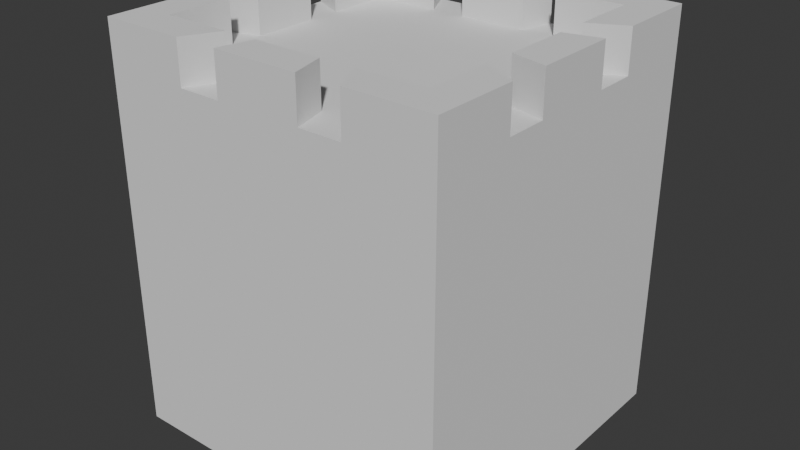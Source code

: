 # Source: Tower_0_1.blend  (saved by Blender 5.0.119; exported with 4.5.12 LTS)
import bpy
from mathutils import Matrix  # noqa: F401  (used for matrix-valued properties, if any)

bpy.ops.wm.read_factory_settings(use_empty=True)
scene = bpy.context.scene
scene.name = 'Scene'

# ---- collections
col_collection = bpy.data.collections.new('Collection'); scene.collection.children.link(col_collection)

# ---- world
world_world = bpy.data.worlds.new('World'); scene.world = world_world
world_world.use_nodes = True; world_world.node_tree.nodes.clear()
_N = world_world.node_tree.nodes; _L = world_world.node_tree.links
n0 = _N.new('ShaderNodeOutputWorld'); n0.name = 'World Output'; n0.location = (200, 100)
n1 = _N.new('ShaderNodeBackground'); n1.name = 'Background'; n1.location = (-200, 100)
n1.inputs[0].default_value = (0.05088, 0.05088, 0.05088, 1.0)
_L.new(n1.outputs[0], n0.inputs[0])
n0.is_active_output = True
world_world.color = (0.05088, 0.05088, 0.05088)
world_world.sun_shadow_jitter_overblur = 0.0

# ---- meshes
me_plane = bpy.data.meshes.new('Plane')
me_plane.from_pydata([(-1.0, -1.0, 0.0), (1.0, -1.0, 0.0), (-1.0, 1.0, 0.0), (1.0, 1.0, 0.0), (-0.7924, 0.7924, 2.941), (-0.7924, -0.7924, 2.941), (0.7924, -0.7924, 2.941), (0.7924, 0.7924, 2.941), (-1.0, 1.0, 2.941), (-1.0, -1.0, 2.941), (1.0, -1.0, 2.941), (1.0, 1.0, 2.941), (-1.0, 1.0, 3.284), (-1.0, -1.0, 3.284), (1.0, -1.0, 3.284), (1.0, 1.0, 3.284), (-0.7924, 0.7924, 3.284), (-0.7924, -0.7924, 3.284), (0.7924, -0.7924, 3.284), (0.7924, 0.7924, 3.284), (0.0, -1.0, 0.0), (0.0, 1.0, 0.0), (0.0, -0.7924, 2.941), (0.0, 0.7924, 2.941), (0.0, -1.0, 3.284), (0.0, 1.0, 3.284), (0.0, -0.7924, 3.284), (0.0, 0.7924, 3.284), (-1.0, 0.0, 0.0), (1.0, 0.0, 0.0), (-0.7924, 0.0, 2.941), (0.7924, 0.0, 2.941), (-1.0, 0.0, 3.284), (1.0, 0.0, 3.284), (-0.7924, 0.0, 3.284), (0.7924, 0.0, 3.284), (0.0, 0.0, 0.0), (0.5, -1.0, 0.0), (0.5, -1.0, 2.941), (0.3962, -0.7924, 2.941), (0.5, -1.0, 3.284), (0.3962, -0.7924, 3.284), (0.5, 1.0, 0.0), (0.5, 1.0, 2.941), (0.3962, 0.7924, 2.941), (0.5, 1.0, 3.284), (0.3962, 0.7924, 3.284), (0.5, 0.0, 0.0), (-0.5, 1.0, 0.0), (-0.5, 1.0, 2.941), (-0.3962, 0.7924, 2.941), (-0.5, 1.0, 3.284), (-0.3962, 0.7924, 3.284), (-0.5, -1.0, 0.0), (-0.5, -1.0, 2.941), (-0.3962, -0.7924, 2.941), (-0.5, -1.0, 3.284), (-0.3962, -0.7924, 3.284), (-0.5, 0.0, 0.0), (1.0, 0.5, 0.0), (1.0, 0.5, 2.941), (0.7924, 0.3962, 2.941), (1.0, 0.5, 3.284), (0.7924, 0.3962, 3.284), (-1.0, 0.5, 0.0), (-1.0, 0.5, 2.941), (-0.7924, 0.3962, 2.941), (-1.0, 0.5, 3.284), (-0.7924, 0.3962, 3.284), (0.0, 0.5, 0.0), (0.5, 0.5, 0.0), (-0.5, 0.5, 0.0), (-1.0, -0.5, 0.0), (-1.0, -0.5, 2.941), (-0.7924, -0.3962, 2.941), (-1.0, -0.5, 3.284), (-0.7924, -0.3962, 3.284), (0.0, -0.5, 0.0), (1.0, -0.5, 0.0), (1.0, -0.5, 2.941), (0.7924, -0.3962, 2.941), (1.0, -0.5, 3.284), (0.7924, -0.3962, 3.284), (0.5, -0.5, 0.0), (-0.5, -0.5, 0.0), (-0.25, -1.0, 0.0), (-0.25, -1.0, 2.941), (-0.1981, -0.7924, 2.941), (-0.25, -1.0, 3.284), (-0.1981, -0.7924, 3.284), (-0.25, 0.0, 0.0), (-0.25, 1.0, 0.0), (-0.25, 1.0, 2.941), (-0.1981, 0.7924, 2.941), (-0.25, 1.0, 3.284), (-0.1981, 0.7924, 3.284), (-0.25, 0.5, 0.0), (-0.25, -0.5, 0.0), (0.25, 1.0, 0.0), (0.25, 1.0, 2.941), (0.1981, 0.7924, 2.941), (0.25, 1.0, 3.284), (0.1981, 0.7924, 3.284), (0.25, -1.0, 0.0), (0.25, -1.0, 2.941), (0.1981, -0.7924, 2.941), (0.25, -1.0, 3.284), (0.1981, -0.7924, 3.284), (0.25, 0.0, 0.0), (0.25, 0.5, 0.0), (0.25, -0.5, 0.0), (-1.0, 0.25, 0.0), (-1.0, 0.25, 2.941), (-0.7924, 0.1981, 2.941), (-1.0, 0.25, 3.284), (-0.7924, 0.1981, 3.284), (0.0, 0.25, 0.0), (0.5, 0.25, 0.0), (-0.5, 0.25, 0.0), (1.0, 0.25, 0.0), (1.0, 0.25, 2.941), (0.7924, 0.1981, 2.941), (1.0, 0.25, 3.284), (0.7924, 0.1981, 3.284), (-0.25, 0.25, 0.0), (0.25, 0.25, 0.0), (1.0, -0.25, 0.0), (1.0, -0.25, 2.941), (0.7924, -0.1981, 2.941), (1.0, -0.25, 3.284), (0.7924, -0.1981, 3.284), (-1.0, -0.25, 0.0), (-1.0, -0.25, 2.941), (-0.7924, -0.1981, 2.941), (-1.0, -0.25, 3.284), (-0.7924, -0.1981, 3.284), (0.0, -0.25, 0.0), (0.5, -0.25, 0.0), (-0.5, -0.25, 0.0), (-0.25, -0.25, 0.0), (0.25, -0.25, 0.0)], [], [(70, 42, 3, 59), (66, 4, 16, 68), (80, 6, 18, 82), (82, 18, 41, 40, 14, 81), (46, 19, 63, 62, 15, 45), (68, 16, 52, 51, 12, 67), (44, 7, 19, 46), (9, 13, 75, 73, 132, 134, 32, 114, 112, 65, 67, 12, 8, 2, 64, 111, 28, 131, 72, 0), (55, 5, 17, 57), (107, 26, 89, 88, 24, 106), (135, 34, 115, 114, 32, 134), (92, 94, 25, 101, 99, 43, 45, 15, 11, 3, 42, 98, 21, 91, 48, 2, 8, 12, 51, 49), (104, 106, 24, 88, 86, 54, 56, 13, 9, 0, 53, 85, 20, 103, 37, 1, 10, 14, 40, 38), (93, 23, 100, 102, 27, 95), (61, 7, 44, 100, 23, 93, 50, 4, 66, 113, 30, 133, 74, 5, 55, 87, 22, 105, 39, 6, 80, 128, 31, 121), (96, 91, 21, 69), (139, 90, 36, 136), (105, 22, 87, 89, 26, 107), (120, 122, 33, 129, 127, 79, 81, 14, 10, 1, 78, 126, 29, 119, 59, 3, 11, 15, 62, 60), (133, 30, 113, 115, 34, 135), (137, 47, 29, 126), (140, 108, 47, 137), (6, 39, 41, 18), (87, 55, 54, 86), (86, 88, 89, 87), (128, 80, 79, 127), (109, 98, 42, 70), (131, 28, 58, 138), (64, 2, 48, 71), (57, 17, 76, 75, 13, 56), (4, 50, 52, 16), (127, 129, 130, 128), (79, 80, 82, 81), (54, 55, 57, 56), (111, 64, 71, 118), (125, 109, 70, 117), (7, 61, 63, 19), (124, 96, 69, 116), (120, 121, 123, 122), (67, 65, 66, 68), (73, 74, 133, 132), (117, 70, 59, 119), (0, 72, 84, 53), (103, 110, 83, 37), (37, 83, 78, 1), (5, 74, 76, 17), (85, 97, 77, 20), (112, 114, 115, 113), (60, 62, 63, 61), (60, 61, 121, 120), (53, 84, 97, 85), (118, 71, 96, 124), (138, 58, 90, 139), (71, 48, 91, 96), (100, 44, 43, 99), (104, 105, 107, 106), (41, 39, 38, 40), (20, 77, 110, 103), (116, 69, 109, 125), (69, 21, 98, 109), (136, 36, 108, 140), (38, 39, 105, 104), (99, 101, 102, 100), (45, 43, 44, 46), (36, 116, 125, 108), (58, 118, 124, 90), (47, 117, 119, 29), (90, 124, 116, 36), (108, 125, 117, 47), (28, 111, 118, 58), (94, 92, 93, 95), (52, 50, 49, 51), (113, 66, 65, 112), (77, 136, 140, 110), (84, 138, 139, 97), (72, 131, 138, 84), (110, 140, 137, 83), (83, 137, 126, 78), (132, 133, 135, 134), (73, 75, 76, 74), (49, 50, 93, 92), (97, 139, 136, 77), (95, 27, 102, 101, 25, 94), (121, 31, 128, 130, 35, 123), (123, 35, 130, 129, 33, 122)])
_uv = me_plane.uv_layers.new(name='UVMap')
_uv.uv.foreach_set('vector', [0.75, 0.75, 0.75, 1.0, 1.0, 1.0, 1.0, 0.75, 0.1038, 0.6981, 0.1038, 0.8962, 0.1038, 0.8962, 0.1038, 0.6981, 0.8962, 0.3019, 0.8962, 0.1038, 0.8962, 0.1038, 0.8962, 0.3019, 0.8962, 0.3019, 0.8962, 0.1038, 0.6981, 0.1038, 0.75, 0.0, 1.0, 0.0, 1.0, 0.25, 0.6981, 0.8962, 0.8962, 0.8962, 0.8962, 0.6981, 1.0, 0.75, 1.0, 1.0, 0.75, 1.0, 0.1038, 0.6981, 0.1038, 0.8962, 0.3019, 0.8962, 0.25, 1.0, 0.0, 1.0, 0.0, 0.75, 0.6981, 0.8962, 0.8962, 0.8962, 0.8962, 0.8962, 0.6981, 0.8962, 0.0, 0.0, 0.0, 0.0, 0.0, 0.25, 0.0, 0.25, 0.0, 0.375, 0.0, 0.375, 0.0, 0.5, 0.0, 0.625, 0.0, 0.625, 0.0, 0.75, 0.0, 0.75, 0.0, 1.0, 0.0, 1.0, 0.0, 1.0, 0.0, 0.75, 0.0, 0.625, 0.0, 0.5, 0.0, 0.375, 0.0, 0.25, 0.0, 0.0, 0.3019, 0.1038, 0.1038, 0.1038, 0.1038, 0.1038, 0.3019, 0.1038, 0.5991, 0.1038, 0.5, 0.1038, 0.4009, 0.1038, 0.375, 0.0, 0.5, 0.0, 0.625, 0.0, 0.1038, 0.4009, 0.1038, 0.5, 0.1038, 0.5991, 0.0, 0.625, 0.0, 0.5, 0.0, 0.375, 0.375, 1.0, 0.375, 1.0, 0.5, 1.0, 0.625, 1.0, 0.625, 1.0, 0.75, 1.0, 0.75, 1.0, 1.0, 1.0, 1.0, 1.0, 1.0, 1.0, 0.75, 1.0, 0.625, 1.0, 0.5, 1.0, 0.375, 1.0, 0.25, 1.0, 0.0, 1.0, 0.0, 1.0, 0.0, 1.0, 0.25, 1.0, 0.25, 1.0, 0.625, 0.0, 0.625, 0.0, 0.5, 0.0, 0.375, 0.0, 0.375, 0.0, 0.25, 0.0, 0.25, 0.0, 0.0, 0.0, 0.0, 0.0, 0.0, 0.0, 0.25, 0.0, 0.375, 0.0, 0.5, 0.0, 0.625, 0.0, 0.75, 0.0, 1.0, 0.0, 1.0, 0.0, 1.0, 0.0, 0.75, 0.0, 0.75, 0.0, 0.4009, 0.8962, 0.5, 0.8962, 0.5991, 0.8962, 0.5991, 0.8962, 0.5, 0.8962, 0.4009, 0.8962, 0.8962, 0.6981, 0.8962, 0.8962, 0.6981, 0.8962, 0.5991, 0.8962, 0.5, 0.8962, 0.4009, 0.8962, 0.3019, 0.8962, 0.1038, 0.8962, 0.1038, 0.6981, 0.1038, 0.5991, 0.1038, 0.5, 0.1038, 0.4009, 0.1038, 0.3019, 0.1038, 0.1038, 0.3019, 0.1038, 0.4009, 0.1038, 0.5, 0.1038, 0.5991, 0.1038, 0.6981, 0.1038, 0.8962, 0.1038, 0.8962, 0.3019, 0.8962, 0.4009, 0.8962, 0.5, 0.8962, 0.5991, 0.375, 0.75, 0.375, 1.0, 0.5, 1.0, 0.5, 0.75, 0.375, 0.375, 0.375, 0.5, 0.5, 0.5, 0.5, 0.375, 0.5991, 0.1038, 0.5, 0.1038, 0.4009, 0.1038, 0.4009, 0.1038, 0.5, 0.1038, 0.5991, 0.1038, 1.0, 0.625, 1.0, 0.625, 1.0, 0.5, 1.0, 0.375, 1.0, 0.375, 1.0, 0.25, 1.0, 0.25, 1.0, 0.0, 1.0, 0.0, 1.0, 0.0, 1.0, 0.25, 1.0, 0.375, 1.0, 0.5, 1.0, 0.625, 1.0, 0.75, 1.0, 1.0, 1.0, 1.0, 1.0, 1.0, 1.0, 0.75, 1.0, 0.75, 0.1038, 0.4009, 0.1038, 0.5, 0.1038, 0.5991, 0.1038, 0.5991, 0.1038, 0.5, 0.1038, 0.4009, 0.75, 0.375, 0.75, 0.5, 1.0, 0.5, 1.0, 0.375, 0.625, 0.375, 0.625, 0.5, 0.75, 0.5, 0.75, 0.375, 0.8962, 0.1038, 0.6981, 0.1038, 0.6981, 0.1038, 0.8962, 0.1038, 0.4009, 0.1038, 0.3019, 0.1038, 0.25, 0.0, 0.375, 0.0, 0.375, 0.0, 0.375, 0.0, 0.4009, 0.1038, 0.4009, 0.1038, 0.8962, 0.4009, 0.8962, 0.3019, 1.0, 0.25, 1.0, 0.375, 0.625, 0.75, 0.625, 1.0, 0.75, 1.0, 0.75, 0.75, 0.0, 0.375, 0.0, 0.5, 0.25, 0.5, 0.25, 0.375, 0.0, 0.75, 0.0, 1.0, 0.25, 1.0, 0.25, 0.75, 0.3019, 0.1038, 0.1038, 0.1038, 0.1038, 0.3019, 0.0, 0.25, 0.0, 0.0, 0.25, 0.0, 0.1038, 0.8962, 0.3019, 0.8962, 0.3019, 0.8962, 0.1038, 0.8962, 1.0, 0.375, 1.0, 0.375, 0.8962, 0.4009, 0.8962, 0.4009, 1.0, 0.25, 0.8962, 0.3019, 0.8962, 0.3019, 1.0, 0.25, 0.25, 0.0, 0.3019, 0.1038, 0.3019, 0.1038, 0.25, 0.0, 0.0, 0.625, 0.0, 0.75, 0.25, 0.75, 0.25, 0.625, 0.625, 0.625, 0.625, 0.75, 0.75, 0.75, 0.75, 0.625, 0.8962, 0.8962, 0.8962, 0.6981, 0.8962, 0.6981, 0.8962, 0.8962, 0.375, 0.625, 0.375, 0.75, 0.5, 0.75, 0.5, 0.625, 1.0, 0.625, 0.8962, 0.5991, 0.8962, 0.5991, 1.0, 0.625, 0.0, 0.75, 0.0, 0.75, 0.1038, 0.6981, 0.1038, 0.6981, 0.0, 0.25, 0.1038, 0.3019, 0.1038, 0.4009, 0.0, 0.375, 0.75, 0.625, 0.75, 0.75, 1.0, 0.75, 1.0, 0.625, 0.0, 0.0, 0.0, 0.25, 0.25, 0.25, 0.25, 0.0, 0.625, 0.0, 0.625, 0.25, 0.75, 0.25, 0.75, 0.0, 0.75, 0.0, 0.75, 0.25, 1.0, 0.25, 1.0, 0.0, 0.1038, 0.1038, 0.1038, 0.3019, 0.1038, 0.3019, 0.1038, 0.1038, 0.375, 0.0, 0.375, 0.25, 0.5, 0.25, 0.5, 0.0, 0.0, 0.625, 0.0, 0.625, 0.1038, 0.5991, 0.1038, 0.5991, 1.0, 0.75, 1.0, 0.75, 0.8962, 0.6981, 0.8962, 0.6981, 1.0, 0.75, 0.8962, 0.6981, 0.8962, 0.5991, 1.0, 0.625, 0.25, 0.0, 0.25, 0.25, 0.375, 0.25, 0.375, 0.0, 0.25, 0.625, 0.25, 0.75, 0.375, 0.75, 0.375, 0.625, 0.25, 0.375, 0.25, 0.5, 0.375, 0.5, 0.375, 0.375, 0.25, 0.75, 0.25, 1.0, 0.375, 1.0, 0.375, 0.75, 0.5991, 0.8962, 0.6981, 0.8962, 0.75, 1.0, 0.625, 1.0, 0.625, 0.0, 0.5991, 0.1038, 0.5991, 0.1038, 0.625, 0.0, 0.6981, 0.1038, 0.6981, 0.1038, 0.75, 0.0, 0.75, 0.0, 0.5, 0.0, 0.5, 0.25, 0.625, 0.25, 0.625, 0.0, 0.5, 0.625, 0.5, 0.75, 0.625, 0.75, 0.625, 0.625, 0.5, 0.75, 0.5, 1.0, 0.625, 1.0, 0.625, 0.75, 0.5, 0.375, 0.5, 0.5, 0.625, 0.5, 0.625, 0.375, 0.75, 0.0, 0.6981, 0.1038, 0.5991, 0.1038, 0.625, 0.0, 0.625, 1.0, 0.625, 1.0, 0.5991, 0.8962, 0.5991, 0.8962, 0.75, 1.0, 0.75, 1.0, 0.6981, 0.8962, 0.6981, 0.8962, 0.5, 0.5, 0.5, 0.625, 0.625, 0.625, 0.625, 0.5, 0.25, 0.5, 0.25, 0.625, 0.375, 0.625, 0.375, 0.5, 0.75, 0.5, 0.75, 0.625, 1.0, 0.625, 1.0, 0.5, 0.375, 0.5, 0.375, 0.625, 0.5, 0.625, 0.5, 0.5, 0.625, 0.5, 0.625, 0.625, 0.75, 0.625, 0.75, 0.5, 0.0, 0.5, 0.0, 0.625, 0.25, 0.625, 0.25, 0.5, 0.375, 1.0, 0.375, 1.0, 0.4009, 0.8962, 0.4009, 0.8962, 0.3019, 0.8962, 0.3019, 0.8962, 0.25, 1.0, 0.25, 1.0, 0.1038, 0.5991, 0.1038, 0.6981, 0.0, 0.75, 0.0, 0.625, 0.5, 0.25, 0.5, 0.375, 0.625, 0.375, 0.625, 0.25, 0.25, 0.25, 0.25, 0.375, 0.375, 0.375, 0.375, 0.25, 0.0, 0.25, 0.0, 0.375, 0.25, 0.375, 0.25, 0.25, 0.625, 0.25, 0.625, 0.375, 0.75, 0.375, 0.75, 0.25, 0.75, 0.25, 0.75, 0.375, 1.0, 0.375, 1.0, 0.25, 0.0, 0.375, 0.1038, 0.4009, 0.1038, 0.4009, 0.0, 0.375, 0.0, 0.25, 0.0, 0.25, 0.1038, 0.3019, 0.1038, 0.3019, 0.25, 1.0, 0.3019, 0.8962, 0.4009, 0.8962, 0.375, 1.0, 0.375, 0.25, 0.375, 0.375, 0.5, 0.375, 0.5, 0.25, 0.4009, 0.8962, 0.5, 0.8962, 0.5991, 0.8962, 0.625, 1.0, 0.5, 1.0, 0.375, 1.0, 0.8962, 0.5991, 0.8962, 0.5, 0.8962, 0.4009, 0.8962, 0.4009, 0.8962, 0.5, 0.8962, 0.5991, 0.8962, 0.5991, 0.8962, 0.5, 0.8962, 0.4009, 1.0, 0.375, 1.0, 0.5, 1.0, 0.625])
me_plane.update()

# ---- objects
ob_plane = bpy.data.objects.new('Plane', me_plane)

# ---- transforms, parenting, visibility, modifiers, constraints
ob_plane.location = (0.0, 0.0, 0.0)
ob_plane.scale = (1.4, 1.366, 1.0)

# ---- collection membership
col_collection.objects.link(ob_plane)

# ---- scene / render settings (as saved in the file)
scene.frame_start = 1; scene.frame_end = 250; scene.frame_set(1)
scene.render.engine = 'BLENDER_EEVEE_NEXT'
scene.render.bake_bias = 0.0
scene.render.bake_samples = 0
scene.cycles.sampling_pattern = 'TABULATED_SOBOL'
scene.eevee.use_volume_custom_range = False
bpy.context.view_layer.update()

# ---- added for rendering (the .blend has no active camera and no usable light): camera, sun
cam_auto = bpy.data.cameras.new('AutoCamera')
cam_auto.lens = 50.0
cam_auto.sensor_width = 36.0
cam_auto.clip_end = 1000.0
ob_auto_camera = bpy.data.objects.new('AutoCamera', cam_auto)
scene.collection.objects.link(ob_auto_camera)
ob_auto_camera.location = (4.72529, -5.67035, 5.42205)
ob_auto_camera.rotation_euler = (1.09748, -7.21219e-08, 0.694738)
scene.camera = ob_auto_camera
light_auto_sun = bpy.data.lights.new('AutoSun', 'SUN')
light_auto_sun.energy = 3.0
light_auto_sun.angle = 0.0523599
ob_auto_sun = bpy.data.objects.new('AutoSun', light_auto_sun)
scene.collection.objects.link(ob_auto_sun)
ob_auto_sun.rotation_euler = (0.872665, 0.174533, 0.523599)
bpy.context.view_layer.update()
